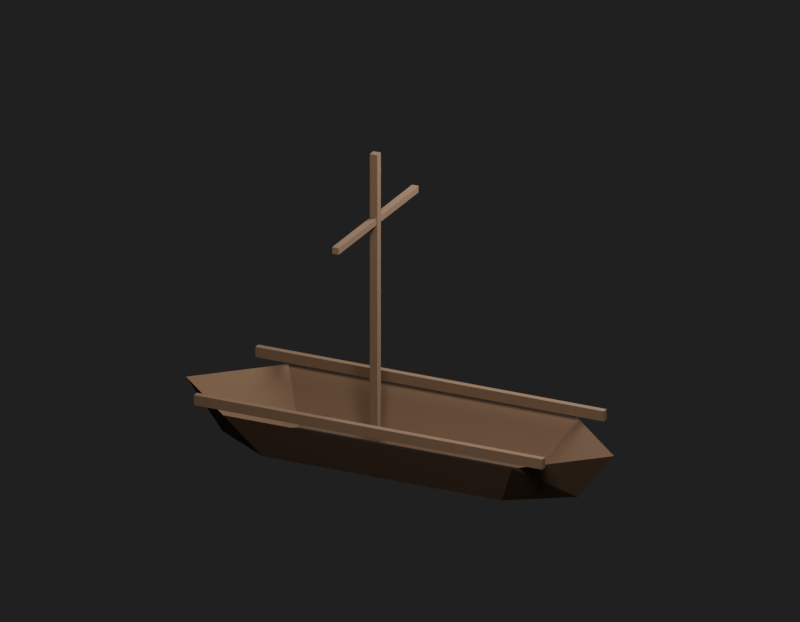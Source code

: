 # Source: Env_MooredBoat3Combined0_MooredBoat3Combined0.blend  (saved by Blender 5.2.45; exported with 4.5.12 LTS)
import bpy
from mathutils import Matrix  # noqa: F401  (used for matrix-valued properties, if any)

bpy.ops.wm.read_factory_settings(use_empty=True)
scene = bpy.context.scene
scene.name = 'Env_MooredBoat3Combined0_MooredBoat3Combined0_Quality'

# ---- materials (node trees are filled in below, after node groups)
mat_env_mooredboat3combined0_mooredboat3combined0_surface0 = bpy.data.materials.new('Env_MooredBoat3Combined0_MooredBoat3Combined0_Surface0')

# ---- material node trees
mat_env_mooredboat3combined0_mooredboat3combined0_surface0.use_nodes = True; mat_env_mooredboat3combined0_mooredboat3combined0_surface0.node_tree.nodes.clear()
_N = mat_env_mooredboat3combined0_mooredboat3combined0_surface0.node_tree.nodes; _L = mat_env_mooredboat3combined0_mooredboat3combined0_surface0.node_tree.links
n0 = _N.new('ShaderNodeBsdfPrincipled'); n0.name = '프린시플드 BSDF'; n0.location = (-200, 100)
n0.inputs[2].default_value = 0.95
n0.inputs[10].default_value = 0.005
n1 = _N.new('ShaderNodeOutputMaterial'); n1.name = '머티리얼 출력'; n1.location = (200, 100)
n2 = _N.new('ShaderNodeUVMap'); n2.name = 'UV 맵'; n2.location = (0, 0)
n2.width = 160
n2.uv_map = 'SourceUV'
n3 = _N.new('ShaderNodeMapping'); n3.name = '맵핑'; n3.location = (0, 0)
n4 = _N.new('ShaderNodeTexCoord'); n4.name = '텍스처 좌표'; n4.location = (0, 0)
n5 = _N.new('ShaderNodeVectorMath'); n5.name = '벡터 수학'; n5.location = (0, 0)
n5.operation = 'MULTIPLY'
n5.inputs[1].default_value = (35.0, 35.0, 2.0)
n6 = _N.new('ShaderNodeTexNoise'); n6.name = '노이즈 텍스처'; n6.location = (0, 0)
n6.width = 160
n6.inputs[2].default_value = 6.0
n7 = _N.new('ShaderNodeValToRGB'); n7.name = '색상 램프'; n7.location = (0, 0)
while len(n7.color_ramp.elements) > 1: n7.color_ramp.elements.remove(n7.color_ramp.elements[-1])
n7.color_ramp.elements[0].position = 0.0; n7.color_ramp.elements[0].color = (0.87, 0.87, 0.87, 1.0)
_e = n7.color_ramp.elements.new(1.0); _e.color = (1.0, 1.0, 1.0, 1.0)
n8 = _N.new('ShaderNodeMixRGB'); n8.name = '믹스 (레거시)'; n8.location = (0, 0)
n8.blend_type = 'MULTIPLY'
n8.inputs[0].default_value = 1.0
n8.inputs[2].default_value = (0.18, 0.105, 0.058, 1.0)
n9 = _N.new('ShaderNodeBump'); n9.name = '범프'; n9.location = (0, 0)
n9.inputs[0].default_value = 0.12
n9.inputs[1].default_value = 0.00015
_L.new(n2.outputs[0], n3.inputs[0])
_L.new(n4.outputs[0], n5.inputs[0])
_L.new(n5.outputs[0], n6.inputs[0])
_L.new(n6.outputs[0], n7.inputs[0])
_L.new(n7.outputs[0], n8.inputs[1])
_L.new(n8.outputs[0], n0.inputs[0])
_L.new(n6.outputs[0], n9.inputs[3])
_L.new(n9.outputs[0], n0.inputs[5])
_L.new(n0.outputs[0], n1.inputs[0])
n1.is_active_output = True

# ---- world
world_qualityreview_071 = bpy.data.worlds.new('QualityReview.071'); scene.world = world_qualityreview_071
world_qualityreview_071.use_nodes = True; world_qualityreview_071.node_tree.nodes.clear()
_N = world_qualityreview_071.node_tree.nodes; _L = world_qualityreview_071.node_tree.links
n0 = _N.new('ShaderNodeBackground'); n0.name = '배경'; n0.location = (-200, 100)
n0.inputs[0].default_value = (0.05, 0.05, 0.05, 1.0)
n0.inputs[1].default_value = 0.4
n1 = _N.new('ShaderNodeOutputWorld'); n1.name = '월드 출력'; n1.location = (200, 100)
_L.new(n0.outputs[0], n1.inputs[0])
n1.is_active_output = True

# ---- cameras
cam_080 = bpy.data.cameras.new('카메라.080')
cam_080.type = 'ORTHO'
cam_080.clip_start = 0.001
cam_080.ortho_scale = 14.45

# ---- lights
light_160 = bpy.data.lights.new('영역.160', 'AREA')
light_160.energy = 4030.0
light_160.size = 7.227
light_160.size_y = 1.0
light_161 = bpy.data.lights.new('영역.161', 'AREA')
light_161.energy = 1934.0
light_161.size = 7.227
light_161.size_y = 1.0

# ---- meshes
me_env_mooredboat3combined0_mooredboat3combined0 = bpy.data.meshes.new('Env_MooredBoat3Combined0_MooredBoat3Combined0')
me_env_mooredboat3combined0_mooredboat3combined0.from_pydata([(0.6124, -3.14, 0.65), (0.8032, -2.392, -0.28), (2.797, -1.553, 0.65), (2.026, -1.503, -0.28), (-0.6124, 3.14, 0.65), (-0.8032, 2.392, -0.28), (-2.526, 3.475, 0.6481), (-2.525, 3.478, 0.65), (-2.527, 3.478, 0.648), (-2.526, 3.477, 0.6494), (-2.795, 1.553, 0.6481), (-2.797, 1.553, 0.65), (-2.795, 1.551, 0.6496), (-2.796, 1.553, 0.649), (-2.028, 1.508, -0.2777), (-2.026, 1.503, -0.28), (-2.028, 1.503, -0.2781), (-2.027, 1.505, -0.2789), (-2.099, 2.889, -0.2777), (-2.095, 2.886, -0.28), (-2.096, 2.888, -0.2787), (-2.097, 2.888, -0.2793), (2.526, -3.475, 0.648), (2.525, -3.478, 0.65), (2.528, -3.476, 0.65), (2.526, -3.477, 0.6494), (2.096, -2.888, -0.2787), (2.098, -2.884, -0.28), (2.095, -2.886, -0.28), (2.097, -2.887, -0.2796), (1.077, -3.541, 0.7325), (1.077, -3.544, 0.7329), (1.075, -3.542, 0.73), (1.077, -3.543, 0.7328), (1.077, -3.542, 0.7312), (1.076, -3.543, 0.7309), (1.076, -3.541, 0.7307), (0.9827, -3.612, 0.7329), (0.9798, -3.611, 0.7325), (0.9818, -3.61, 0.73), (0.9813, -3.612, 0.7327), (0.9814, -3.612, 0.7312), (0.9804, -3.611, 0.7307), (0.9826, -3.611, 0.7309), (1.077, -3.541, 0.9275), (1.075, -3.542, 0.93), (1.077, -3.544, 0.9271), (1.076, -3.541, 0.9293), (1.077, -3.542, 0.9288), (1.076, -3.543, 0.9291), (1.077, -3.543, 0.9273), (0.9818, -3.61, 0.93), (0.9798, -3.611, 0.9275), (0.9827, -3.612, 0.9271), (0.9804, -3.611, 0.9293), (0.9814, -3.612, 0.9288), (0.9813, -3.612, 0.9272), (0.9826, -3.611, 0.9291), (-3.037, 2.117, 0.93), (-3.035, 2.118, 0.9275), (-3.038, 2.119, 0.9271), (-3.035, 2.118, 0.9293), (-3.036, 2.119, 0.9288), (-3.036, 2.119, 0.9272), (-3.037, 2.118, 0.9291), (-3.132, 2.051, 0.9271), (-3.132, 2.048, 0.9275), (-3.13, 2.049, 0.93), (-3.132, 2.05, 0.9273), (-3.132, 2.049, 0.9288), (-3.131, 2.048, 0.9293), (-3.131, 2.05, 0.9291), (-3.038, 2.119, 0.7329), (-3.035, 2.118, 0.7325), (-3.037, 2.117, 0.73), (-3.036, 2.119, 0.7327), (-3.036, 2.119, 0.7312), (-3.035, 2.118, 0.7307), (-3.037, 2.118, 0.7309), (-3.13, 2.049, 0.73), (-3.132, 2.048, 0.7325), (-3.132, 2.051, 0.7329), (-3.131, 2.048, 0.7307), (-3.132, 2.049, 0.7312), (-3.132, 2.05, 0.7328), (-3.131, 2.05, 0.7309), (3.132, -2.048, 0.7325), (3.132, -2.051, 0.7329), (3.13, -2.049, 0.73), (3.132, -2.05, 0.7328), (3.132, -2.049, 0.7312), (3.131, -2.05, 0.7309), (3.131, -2.048, 0.7307), (3.038, -2.119, 0.7329), (3.035, -2.118, 0.7325), (3.037, -2.117, 0.73), (3.036, -2.119, 0.7327), (3.036, -2.119, 0.7312), (3.035, -2.118, 0.7307), (3.037, -2.118, 0.7309), (3.132, -2.048, 0.9275), (3.13, -2.049, 0.93), (3.132, -2.051, 0.9271), (3.131, -2.048, 0.9293), (3.132, -2.049, 0.9288), (3.131, -2.05, 0.9291), (3.132, -2.05, 0.9273), (3.037, -2.117, 0.93), (3.035, -2.118, 0.9275), (3.038, -2.119, 0.9271), (3.035, -2.118, 0.9293), (3.036, -2.119, 0.9288), (3.036, -2.119, 0.9272), (3.037, -2.118, 0.9291), (-0.9818, 3.61, 0.93), (-0.9798, 3.611, 0.9275), (-0.9827, 3.612, 0.9271), (-0.9804, 3.611, 0.9293), (-0.9814, 3.612, 0.9288), (-0.9813, 3.612, 0.9272), (-0.9826, 3.611, 0.9291), (-1.077, 3.544, 0.9271), (-1.077, 3.541, 0.9275), (-1.075, 3.542, 0.93), (-1.077, 3.543, 0.9273), (-1.077, 3.542, 0.9288), (-1.076, 3.541, 0.9293), (-1.076, 3.543, 0.9291), (-0.9827, 3.612, 0.7329), (-0.9798, 3.611, 0.7325), (-0.9818, 3.61, 0.73), (-0.9813, 3.612, 0.7327), (-0.9814, 3.612, 0.7312), (-0.9804, 3.611, 0.7307), (-0.9826, 3.611, 0.7309), (-1.075, 3.542, 0.73), (-1.077, 3.541, 0.7325), (-1.077, 3.544, 0.7329), (-1.076, 3.541, 0.7307), (-1.077, 3.542, 0.7312), (-1.077, 3.543, 0.7328), (-1.076, 3.543, 0.7309), (0.3972, -0.4191, 0.3025), (0.3966, -0.4226, 0.3025), (0.3952, -0.4205, 0.3), (0.3976, -0.4209, 0.3025), (0.3972, -0.4209, 0.3011), (0.3962, -0.422, 0.3007), (0.3966, -0.4195, 0.3007), (0.2793, -0.5078, 0.3025), (0.2758, -0.5072, 0.3025), (0.2779, -0.5058, 0.3), (0.2775, -0.5082, 0.3025), (0.2775, -0.5078, 0.3011), (0.2764, -0.5068, 0.3007), (0.2789, -0.5072, 0.3007), (0.3972, -0.4191, 5.697), (0.3952, -0.4205, 5.7), (0.3966, -0.4226, 5.697), (0.3966, -0.4195, 5.699), (0.3972, -0.4209, 5.699), (0.3962, -0.422, 5.699), (0.3976, -0.4209, 5.697), (0.2779, -0.5058, 5.7), (0.2758, -0.5072, 5.697), (0.2793, -0.5078, 5.697), (0.2764, -0.5068, 5.699), (0.2775, -0.5078, 5.699), (0.2775, -0.5082, 5.697), (0.2789, -0.5072, 5.699), (0.3099, -0.3032, 5.7), (0.312, -0.3018, 5.697), (0.3085, -0.3012, 5.697), (0.3114, -0.3022, 5.699), (0.3103, -0.3012, 5.699), (0.3103, -0.3008, 5.697), (0.3089, -0.3018, 5.699), (0.1912, -0.3864, 5.697), (0.1906, -0.3899, 5.697), (0.1926, -0.3885, 5.7), (0.1902, -0.3881, 5.697), (0.1906, -0.3881, 5.699), (0.1912, -0.3895, 5.699), (0.1916, -0.387, 5.699), (0.3085, -0.3012, 0.3025), (0.312, -0.3018, 0.3025), (0.3099, -0.3032, 0.3), (0.3103, -0.3008, 0.3025), (0.3103, -0.3012, 0.3011), (0.3114, -0.3022, 0.3007), (0.3089, -0.3018, 0.3007), (0.1926, -0.3885, 0.3), (0.1906, -0.3899, 0.3025), (0.1912, -0.3864, 0.3025), (0.1912, -0.3895, 0.3007), (0.1906, -0.3881, 0.3011), (0.1902, -0.3881, 0.3025), (0.1916, -0.387, 0.3007), (1.666, 0.5148, 4.338), (1.665, 0.5113, 4.338), (1.663, 0.5133, 4.335), (1.666, 0.5129, 4.338), (1.666, 0.513, 4.336), (1.665, 0.5119, 4.336), (1.665, 0.5143, 4.336), (-1.001, -1.425, 4.338), (-1.004, -1.425, 4.338), (-1.002, -1.423, 4.335), (-1.003, -1.426, 4.338), (-1.003, -1.425, 4.336), (-1.004, -1.424, 4.336), (-1.001, -1.425, 4.336), (1.666, 0.5148, 4.463), (1.663, 0.5133, 4.465), (1.665, 0.5113, 4.463), (1.665, 0.5143, 4.464), (1.666, 0.513, 4.464), (1.665, 0.5119, 4.464), (1.666, 0.5129, 4.463), (-1.002, -1.423, 4.465), (-1.004, -1.425, 4.463), (-1.001, -1.425, 4.463), (-1.004, -1.424, 4.464), (-1.003, -1.425, 4.464), (-1.003, -1.426, 4.462), (-1.001, -1.425, 4.464), (1.59, 0.6144, 4.465), (1.592, 0.6159, 4.463), (1.589, 0.6165, 4.463), (1.591, 0.6155, 4.464), (1.59, 0.6164, 4.464), (1.59, 0.6169, 4.462), (1.589, 0.6159, 4.464), (-1.077, -1.32, 4.463), (-1.078, -1.324, 4.463), (-1.076, -1.322, 4.465), (-1.078, -1.322, 4.463), (-1.078, -1.322, 4.464), (-1.077, -1.323, 4.464), (-1.077, -1.321, 4.464), (1.589, 0.6165, 4.338), (1.592, 0.6159, 4.338), (1.59, 0.6144, 4.335), (1.59, 0.6169, 4.338), (1.59, 0.6164, 4.336), (1.591, 0.6155, 4.336), (1.589, 0.6159, 4.336), (-1.076, -1.322, 4.335), (-1.078, -1.324, 4.338), (-1.077, -1.32, 4.338), (-1.077, -1.323, 4.336), (-1.078, -1.322, 4.336), (-1.078, -1.322, 4.338), (-1.077, -1.321, 4.336)], [], [(2, 4, 5), (2, 5, 3), (6, 9, 8), (9, 7, 8), (10, 13, 12), (13, 11, 12), (14, 17, 16), (17, 15, 16), (18, 21, 20), (21, 19, 20), (22, 25, 24), (25, 23, 24), (26, 29, 28), (29, 27, 28), (30, 33, 34, 36), (31, 35, 34, 33), (32, 36, 34, 35), (37, 40, 41, 43), (38, 42, 41, 40), (39, 43, 41, 42), (44, 47, 48, 50), (45, 49, 48, 47), (46, 50, 48, 49), (51, 54, 55, 57), (52, 56, 55, 54), (53, 57, 55, 56), (58, 61, 62, 64), (59, 63, 62, 61), (60, 64, 62, 63), (65, 68, 69, 71), (66, 70, 69, 68), (67, 71, 69, 70), (72, 75, 76, 78), (73, 77, 76, 75), (74, 78, 76, 77), (79, 82, 83, 85), (80, 84, 83, 82), (81, 85, 83, 84), (86, 89, 90, 92), (87, 91, 90, 89), (88, 92, 90, 91), (93, 96, 97, 99), (94, 98, 97, 96), (95, 99, 97, 98), (100, 103, 104, 106), (101, 105, 104, 103), (102, 106, 104, 105), (107, 110, 111, 113), (108, 112, 111, 110), (109, 113, 111, 112), (114, 117, 118, 120), (115, 119, 118, 117), (116, 120, 118, 119), (121, 124, 125, 127), (122, 126, 125, 124), (123, 127, 125, 126), (128, 131, 132, 134), (129, 133, 132, 131), (130, 134, 132, 133), (135, 138, 139, 141), (136, 140, 139, 138), (137, 141, 139, 140), (142, 145, 146, 148), (143, 147, 146, 145), (144, 148, 146, 147), (149, 152, 153, 155), (150, 154, 153, 152), (151, 155, 153, 154), (156, 159, 160, 162), (157, 161, 160, 159), (158, 162, 160, 161), (163, 166, 167, 169), (164, 168, 167, 166), (165, 169, 167, 168), (170, 173, 174, 176), (171, 175, 174, 173), (172, 176, 174, 175), (177, 180, 181, 183), (178, 182, 181, 180), (179, 183, 181, 182), (184, 187, 188, 190), (185, 189, 188, 187), (186, 190, 188, 189), (191, 194, 195, 197), (192, 196, 195, 194), (193, 197, 195, 196), (198, 201, 202, 204), (199, 203, 202, 201), (200, 204, 202, 203), (205, 208, 209, 211), (206, 210, 209, 208), (207, 211, 209, 210), (212, 215, 216, 218), (213, 217, 216, 215), (214, 218, 216, 217), (219, 222, 223, 225), (220, 224, 223, 222), (221, 225, 223, 224), (226, 229, 230, 232), (227, 231, 230, 229), (228, 232, 230, 231), (233, 236, 237, 239), (234, 238, 237, 236), (235, 239, 237, 238), (240, 243, 244, 246), (241, 245, 244, 243), (242, 246, 244, 245), (247, 250, 251, 253), (248, 252, 251, 250), (249, 253, 251, 252), (6, 11, 13, 9), (9, 13, 10, 7), (14, 19, 21, 17), (17, 21, 18, 15), (22, 27, 29, 25), (25, 29, 26, 23), (30, 44, 50, 33), (33, 50, 46, 31), (45, 51, 57, 49), (49, 57, 53, 46), (31, 37, 43, 35), (35, 43, 39, 32), (37, 53, 56, 40), (40, 56, 52, 38), (60, 65, 71, 64), (64, 71, 67, 58), (74, 79, 85, 78), (78, 85, 81, 72), (86, 100, 106, 89), (89, 106, 102, 87), (101, 107, 113, 105), (105, 113, 109, 102), (87, 93, 99, 91), (91, 99, 95, 88), (93, 109, 112, 96), (96, 112, 108, 94), (116, 121, 127, 120), (120, 127, 123, 114), (130, 135, 141, 134), (134, 141, 137, 128), (142, 156, 162, 145), (145, 162, 158, 143), (157, 163, 169, 161), (161, 169, 165, 158), (143, 149, 155, 147), (147, 155, 151, 144), (149, 165, 168, 152), (152, 168, 164, 150), (172, 177, 183, 176), (176, 183, 179, 170), (186, 191, 197, 190), (190, 197, 193, 184), (198, 212, 218, 201), (201, 218, 214, 199), (213, 219, 225, 217), (217, 225, 221, 214), (199, 205, 211, 203), (203, 211, 207, 200), (205, 221, 224, 208), (208, 224, 220, 206), (228, 233, 239, 232), (232, 239, 235, 226), (242, 247, 253, 246), (246, 253, 249, 240), (58, 45, 47, 61), (61, 47, 44, 59), (66, 52, 54, 70), (70, 54, 51, 67), (72, 60, 63, 75), (75, 63, 59, 73), (80, 66, 68, 84), (84, 68, 65, 81), (73, 30, 36, 77), (77, 36, 32, 74), (38, 80, 82, 42), (42, 82, 79, 39), (114, 101, 103, 117), (117, 103, 100, 115), (122, 108, 110, 126), (126, 110, 107, 123), (128, 116, 119, 131), (131, 119, 115, 129), (136, 122, 124, 140), (140, 124, 121, 137), (129, 86, 92, 133), (133, 92, 88, 130), (94, 136, 138, 98), (98, 138, 135, 95), (170, 157, 159, 173), (173, 159, 156, 171), (178, 164, 166, 182), (182, 166, 163, 179), (184, 172, 175, 187), (187, 175, 171, 185), (192, 178, 180, 196), (196, 180, 177, 193), (185, 142, 148, 189), (189, 148, 144, 186), (150, 192, 194, 154), (154, 194, 191, 151), (226, 213, 215, 229), (229, 215, 212, 227), (234, 220, 222, 238), (238, 222, 219, 235), (240, 228, 231, 243), (243, 231, 227, 241), (248, 234, 236, 252), (252, 236, 233, 249), (241, 198, 204, 245), (245, 204, 200, 242), (206, 248, 250, 210), (210, 250, 247, 207), (18, 14, 6, 8), (4, 7, 8, 18, 20), (8, 6, 14, 18), (14, 16, 10, 6), (6, 10, 16, 14), (10, 12, 1, 15, 16), (12, 11, 0, 1), (4, 20, 19, 5), (22, 3, 27), (22, 24, 2, 3), (0, 23, 26), (0, 26, 28, 1), (31, 53, 37), (31, 46, 53), (74, 32, 39), (73, 44, 30), (74, 39, 79), (38, 66, 80), (38, 52, 66), (45, 67, 51), (45, 58, 67), (73, 59, 44), (60, 81, 65), (60, 72, 81), (87, 109, 93), (87, 102, 109), (130, 88, 95), (129, 100, 86), (130, 95, 135), (94, 122, 136), (94, 108, 122), (101, 123, 107), (101, 114, 123), (129, 115, 100), (116, 137, 121), (116, 128, 137), (143, 165, 149), (143, 158, 165), (186, 144, 151), (185, 156, 142), (186, 151, 191), (150, 178, 192), (150, 164, 178), (157, 179, 163), (157, 170, 179), (185, 171, 156), (172, 193, 177), (172, 184, 193), (199, 221, 205), (199, 214, 221), (242, 200, 207), (241, 212, 198), (242, 207, 247), (206, 234, 248), (206, 220, 234), (213, 235, 219), (213, 226, 235), (241, 227, 212), (228, 249, 233), (228, 240, 249)])
_uv = me_env_mooredboat3combined0_mooredboat3combined0.uv_layers.new(name='SourceUV')
_uv.uv.foreach_set('vector', [0.0, 0.0, 0.0, 0.0, 0.0, 0.0, 0.0, 0.0, 0.0, 0.0, 0.0, 0.0, 0.0, 0.0, 0.0, 0.0, 0.0, 0.0, 0.0, 0.0, 0.0, 0.0, 0.0, 0.0, 0.0, 0.0, 0.0, 0.0, 0.0, 0.0, 0.0, 0.0, 0.0, 0.0, 0.0, 0.0, 0.0, 0.0, 0.0, 0.0, 0.0, 0.0, 0.0, 0.0, 0.0, 0.0, 0.0, 0.0, 0.0, 0.0, 0.0, 0.0, 0.0, 0.0, 0.0, 0.0, 0.0, 0.0, 0.0, 0.0, 0.0, 0.0, 0.0, 0.0, 0.0, 0.0, 0.0, 0.0, 0.0, 0.0, 0.0, 0.0, 0.0, 0.0, 0.0, 0.0, 0.0, 0.0, 0.0, 0.0, 0.0, 0.0, 0.0, 0.0, 0.9996, 0.0125, 1.0, 0.01377, 1.0, 0.005781, 0.9996, 0.0, 0.01471, 0.01471, 0.01799, 0.0, 0.007551, 0.0, 0.0, 0.01377, 0.02083, 0.9996, 0.0, 0.9996, 0.0, 0.9998, 0.01799, 1.0, 0.9851, 0.01462, 1.0, 0.01371, 1.0, 0.00576, 0.9819, 0.0, 0.0003572, 0.0125, 0.0003573, 0.0, 0.000151, 0.0, 0.0, 0.01371, 0.9792, 0.9996, 0.9819, 1.0, 0.9924, 1.0, 1.0, 0.9996, 0.9996, 0.9875, 0.9996, 1.0, 0.9998, 1.0, 1.0, 0.9863, 0.02083, 0.0003571, 0.01809, 0.0, 0.007599, 0.0, -2.473e-07, 0.000357, 0.01494, 0.9854, 0.0, 0.9863, 0.0, 0.9942, 0.01809, 1.0, 0.9792, 0.0003571, 1.0, 0.0003571, 1.0, 0.000151, 0.982, 0.0, 0.0003572, 0.9875, 0.0, 0.9862, 0.0, 0.9942, 0.0003571, 1.0, 0.9853, 0.9853, 0.982, 1.0, 0.9924, 1.0, 1.0, 0.9862, 0.02083, 0.9996, 0.0001786, 0.9998, 0.0, 0.997, 0.01799, 1.0, 0.0003571, 0.9875, 0.0, 0.9862, 0.0, 0.997, 0.0001786, 0.9998, 0.01471, 0.01471, 0.01799, 0.0, 0.007555, 0.0, 0.0, 0.01377, 0.9851, 0.01462, 1.0, 0.01371, 1.0, 0.00576, 0.9819, 0.0, 0.9996, 0.9875, 0.9998, 0.9998, 0.9961, 1.0, 1.0, 0.9863, 0.9792, 0.9996, 0.9819, 1.0, 0.9961, 1.0, 0.9998, 0.9998, 0.01494, 0.9854, 0.0, 0.9863, 0.0, 0.9942, 0.01809, 1.0, 0.0003571, 0.0125, 0.0001787, 0.0001786, 0.003875, 0.0, 0.0, 0.01371, 0.02083, 0.0003571, 0.01809, 0.0, 0.003875, 0.0, 0.0001787, 0.0001786, 0.9792, 0.0003571, 0.9998, 0.0001786, 1.0, 0.002966, 0.982, 0.0, 0.9996, 0.0125, 1.0, 0.01377, 1.0, 0.002966, 0.9998, 0.0001786, 0.9853, 0.9853, 0.982, 1.0, 0.9924, 1.0, 1.0, 0.9862, 0.9996, 0.0125, 1.0, 0.01377, 1.0, 0.005781, 0.9996, 0.0, 0.01471, 0.01471, 0.01799, 0.0, 0.007553, 0.0, 0.0, 0.01377, 0.02083, 0.9996, 0.0, 0.9996, 0.0, 0.9998, 0.01799, 1.0, 0.9851, 0.01462, 1.0, 0.01371, 1.0, 0.00576, 0.9819, 0.0, 0.0003571, 0.0125, 0.0003571, 0.0, 0.0001509, 0.0, 0.0, 0.01371, 0.9792, 0.9996, 0.9819, 1.0, 0.9924, 1.0, 1.0, 0.9996, 0.9996, 0.9875, 0.9996, 1.0, 0.9998, 1.0, 1.0, 0.9863, 0.02083, 0.0003571, 0.01809, 0.0, 0.007598, 0.0, -6.491e-07, 0.000357, 0.01494, 0.9854, 0.0, 0.9863, 0.0, 0.9942, 0.01809, 1.0, 0.9792, 0.0003571, 1.0, 0.000357, 1.0, 0.0001508, 0.982, 0.0, 0.0003571, 0.9875, 0.0, 0.9862, 0.0, 0.9942, 0.000357, 1.0, 0.9853, 0.9853, 0.982, 1.0, 0.9924, 1.0, 1.0, 0.9862, 0.02083, 0.9996, 0.0001785, 0.9998, 0.0, 0.997, 0.01799, 1.0, 0.0003571, 0.9875, 0.0, 0.9862, 0.0, 0.997, 0.0001785, 0.9998, 0.01471, 0.01471, 0.01799, 0.0, 0.00755, 0.0, 0.0, 0.01377, 0.9851, 0.01462, 1.0, 0.01371, 1.0, 0.00576, 0.9819, 0.0, 0.9996, 0.9875, 0.9998, 0.9998, 0.9961, 1.0, 1.0, 0.9863, 0.9792, 0.9996, 0.9819, 1.0, 0.9961, 1.0, 0.9998, 0.9998, 0.01494, 0.9854, 0.0, 0.9863, 0.0, 0.9942, 0.01809, 1.0, 0.0003572, 0.0125, 0.0001786, 0.0001786, 0.003875, 0.0, 0.0, 0.01371, 0.02083, 0.0003571, 0.01809, 0.0, 0.003875, 0.0, 0.0001786, 0.0001786, 0.9792, 0.0003571, 0.9998, 0.0001785, 1.0, 0.002966, 0.982, 0.0, 0.9996, 0.0125, 1.0, 0.01377, 1.0, 0.002966, 0.9998, 0.0001785, 0.9853, 0.9853, 0.982, 1.0, 0.9924, 1.0, 1.0, 0.9862, 0.9833, 0.000463, 1.0, 0.0004629, 1.0, 0.0001956, 0.9833, 0.0, 0.01667, 0.000463, 0.01667, 0.0, 0.007044, 0.0, 0.0, 0.000463, 0.01667, 0.9833, 0.0, 0.9833, 0.0, 0.993, 0.01667, 1.0, 0.9833, 0.000463, 1.0, 0.0004629, 1.0, 0.0001956, 0.9833, 0.0, 0.01667, 0.000463, 0.01667, 0.0, 0.007044, 0.0, 0.0, 0.000463, 0.9833, 0.9833, 0.9833, 1.0, 0.993, 1.0, 1.0, 0.9833, 0.9833, 0.9995, 0.9833, 1.0, 0.993, 1.0, 1.0, 0.9995, 0.01667, 0.01667, 0.01667, 0.0, 0.007044, 0.0, 1.49e-08, 0.01667, 0.01667, 0.9995, 0.0, 0.9995, 0.0, 0.9998, 0.01667, 1.0, 0.9833, 0.01667, 1.0, 0.01667, 1.0, 0.007044, 0.9833, 0.0, 0.01667, 0.9995, 0.0, 0.9995, 0.0, 0.9998, 0.01667, 1.0, 0.9833, 0.9995, 0.9833, 1.0, 0.993, 1.0, 1.0, 0.9995, 0.01667, 0.9833, 0.008333, 0.9917, 0.0, 0.9964, 0.01667, 1.0, 0.01667, 0.9995, 0.0, 0.9995, 0.0, 0.9964, 0.008333, 0.9917, 0.01667, 0.000463, 0.01667, 0.0, 0.007044, 0.0, 0.0, 0.0004629, 0.9833, 0.000463, 1.0, 0.0004629, 1.0, 0.0001957, 0.9833, 0.0, 0.9833, 0.9995, 0.9917, 0.9917, 0.993, 1.0, 1.0, 0.9995, 0.9833, 0.9833, 0.9833, 1.0, 0.993, 1.0, 0.9917, 0.9917, 0.01667, 0.9995, 0.0, 0.9995, 0.0, 0.9998, 0.01667, 1.0, 0.01667, 0.000463, 0.008333, 0.008333, 0.007044, 0.0, 0.0, 0.000463, 0.01667, 0.01667, 0.01667, 0.0, 0.007044, 0.0, 0.008333, 0.008333, 0.9833, 0.01667, 0.9917, 0.008333, 1.0, 0.00362, 0.9833, 0.0, 0.9833, 0.000463, 1.0, 0.0004629, 1.0, 0.00362, 0.9917, 0.008333, 0.9833, 0.9995, 0.9833, 1.0, 0.993, 1.0, 1.0, 0.9995, 0.9808, 0.01923, 1.0, 0.01923, 1.0, 0.008128, 0.9808, 0.0, 0.0007576, 0.01923, 0.0007576, 0.0, 0.0003202, 0.0, 0.0, 0.01923, 0.0007576, 0.9808, 0.0, 0.9808, 0.0, 0.9919, 0.0007576, 1.0, 0.9992, 0.01923, 1.0, 0.01923, 1.0, 0.008128, 0.9992, 0.0, 0.01923, 0.01923, 0.01923, 0.0, 0.008128, 0.0, 0.0, 0.01923, 0.9992, 0.9808, 0.9992, 1.0, 0.9997, 1.0, 1.0, 0.9808, 0.9808, 0.9808, 0.9808, 1.0, 0.9919, 1.0, 1.0, 0.9808, 0.0007576, 0.01923, 0.0007576, 0.0, 0.0003203, 0.0, 1.863e-09, 0.01923, 0.0007576, 0.9808, 0.0, 0.9808, 0.0, 0.9919, 0.0007576, 1.0, 0.9992, 0.01923, 1.0, 0.01923, 1.0, 0.008129, 0.9992, 0.0, 0.01923, 0.9808, 0.0, 0.9808, 0.0, 0.9919, 0.01923, 1.0, 0.9992, 0.9808, 0.9992, 1.0, 0.9997, 1.0, 1.0, 0.9808, 0.0007576, 0.9808, 0.009615, 0.9904, 0.0, 0.9919, 0.0007576, 1.0, 0.01923, 0.9808, 0.0, 0.9808, 0.0, 0.9919, 0.009615, 0.9904, 0.0007576, 0.01923, 0.0007575, 0.0, 0.0003202, 0.0, 0.0, 0.01923, 0.9992, 0.01923, 1.0, 0.01923, 1.0, 0.008128, 0.9992, 0.0, 0.9808, 0.9808, 0.9904, 0.9904, 0.9958, 1.0, 1.0, 0.9808, 0.9992, 0.9808, 0.9992, 1.0, 0.9958, 1.0, 0.9904, 0.9904, 0.0007576, 0.9808, 0.0, 0.9808, 0.0, 0.9919, 0.0007576, 1.0, 0.01923, 0.01923, 0.009615, 0.009616, 0.004224, 0.0, 0.0, 0.01923, 0.0007576, 0.01923, 0.0007576, 0.0, 0.004224, 0.0, 0.009615, 0.009616, 0.9992, 0.01923, 0.9904, 0.009615, 1.0, 0.008128, 0.9992, 0.0, 0.9808, 0.01923, 1.0, 0.01923, 1.0, 0.008128, 0.9904, 0.009615, 0.9992, 0.9808, 0.9992, 1.0, 0.9997, 1.0, 1.0, 0.9808, 0.0, 0.0, 0.0, 0.0, 0.0, 0.0, 0.0, 0.0, 0.0, 0.0, 0.0, 0.0, 0.0, 0.0, 0.0, 0.0, 0.0, 0.0, 0.0, 0.0, 0.0, 0.0, 0.0, 0.0, 0.0, 0.0, 0.0, 0.0, 0.0, 0.0, 0.0, 0.0, 0.0, 0.0, 0.0, 0.0, 0.0, 0.0, 0.0, 0.0, 0.0, 0.0, 0.0, 0.0, 0.0, 0.0, 0.0, 0.0, 0.9996, 0.0125, 0.9996, 0.9875, 1.0, 0.9863, 1.0, 0.01377, 0.0, 0.01377, 0.0, 0.9863, 0.01494, 0.9854, 0.01471, 0.01471, 0.02083, 0.0003571, 0.9792, 0.0003571, 0.982, 0.0, 0.01809, 0.0, 0.01809, 1.0, 0.982, 1.0, 0.9853, 0.9853, 0.01494, 0.9854, 0.01471, 0.01471, 0.9851, 0.01462, 0.9819, 0.0, 0.01799, 0.0, 0.01799, 1.0, 0.9819, 1.0, 0.9792, 0.9996, 0.02083, 0.9996, 0.9851, 0.01462, 0.9853, 0.9853, 1.0, 0.9862, 1.0, 0.01371, 0.0, 0.01371, 0.0, 0.9862, 0.0003572, 0.9875, 0.0003572, 0.0125, 0.01471, 0.01471, 0.9851, 0.01462, 0.9819, 0.0, 0.01799, 0.0, 0.01799, 1.0, 0.9819, 1.0, 0.9792, 0.9996, 0.02083, 0.9996, 0.02083, 0.0003571, 0.9792, 0.0003571, 0.982, 0.0, 0.01809, 0.0, 0.01809, 1.0, 0.982, 1.0, 0.9853, 0.9853, 0.01494, 0.9854, 0.9996, 0.0125, 0.9996, 0.9875, 1.0, 0.9863, 1.0, 0.01377, 0.0, 0.01377, 0.0, 0.9863, 0.01494, 0.9854, 0.01471, 0.01471, 0.02083, 0.0003571, 0.9792, 0.0003571, 0.982, 0.0, 0.01809, 0.0, 0.01809, 1.0, 0.982, 1.0, 0.9853, 0.9853, 0.01494, 0.9854, 0.01471, 0.01471, 0.9851, 0.01462, 0.9819, 0.0, 0.01799, 0.0, 0.01799, 1.0, 0.9819, 1.0, 0.9792, 0.9996, 0.02083, 0.9996, 0.9851, 0.01462, 0.9853, 0.9853, 1.0, 0.9862, 1.0, 0.01371, 0.0, 0.01371, 0.0, 0.9862, 0.0003571, 0.9875, 0.0003571, 0.0125, 0.01471, 0.01471, 0.9851, 0.01462, 0.9819, 0.0, 0.01799, 0.0, 0.01799, 1.0, 0.9819, 1.0, 0.9792, 0.9996, 0.02083, 0.9996, 0.02083, 0.0003571, 0.9792, 0.0003571, 0.982, 0.0, 0.01809, 0.0, 0.01809, 1.0, 0.982, 1.0, 0.9853, 0.9853, 0.01494, 0.9854, 0.9833, 0.000463, 0.9833, 0.9995, 1.0, 0.9995, 1.0, 0.0004629, 0.0, 0.000463, 0.0, 0.9995, 0.01667, 0.9995, 0.01667, 0.000463, 0.01667, 0.01667, 0.9833, 0.01667, 0.9833, 0.0, 0.01667, 0.0, 0.01667, 1.0, 0.9833, 1.0, 0.9833, 0.9995, 0.01667, 0.9995, 0.01667, 0.000463, 0.9833, 0.000463, 0.9833, 0.0, 0.01667, 0.0, 0.01667, 1.0, 0.9833, 1.0, 0.9833, 0.9833, 0.01667, 0.9833, 0.9833, 0.000463, 0.9833, 0.9995, 1.0, 0.9995, 1.0, 0.0004629, 0.0, 0.000463, 0.0, 0.9995, 0.01667, 0.9995, 0.01667, 0.000463, 0.01667, 0.000463, 0.9833, 0.000463, 0.9833, 0.0, 0.01667, 0.0, 0.01667, 1.0, 0.9833, 1.0, 0.9833, 0.9833, 0.01667, 0.9833, 0.01667, 0.01667, 0.9833, 0.01667, 0.9833, 0.0, 0.01667, 0.0, 0.01667, 1.0, 0.9833, 1.0, 0.9833, 0.9995, 0.01667, 0.9995, 0.9808, 0.01923, 0.9808, 0.9808, 1.0, 0.9808, 1.0, 0.01923, 0.0, 0.01923, 0.0, 0.9808, 0.0007576, 0.9808, 0.0007576, 0.01923, 0.0007576, 0.01923, 0.9992, 0.01923, 0.9992, 0.0, 0.0007576, 0.0, 0.0007576, 1.0, 0.9992, 1.0, 0.9992, 0.9808, 0.0007576, 0.9808, 0.0007576, 0.01923, 0.9992, 0.01923, 0.9992, 0.0, 0.0007576, 0.0, 0.0007576, 1.0, 0.9992, 1.0, 0.9992, 0.9808, 0.0007576, 0.9808, 0.9992, 0.01923, 0.9992, 0.9808, 1.0, 0.9808, 1.0, 0.01923, 0.0, 0.01923, 0.0, 0.9808, 0.01923, 0.9808, 0.01923, 0.01923, 0.0007576, 0.01923, 0.9992, 0.01923, 0.9992, 0.0, 0.0007575, 0.0, 0.0007576, 1.0, 0.9992, 1.0, 0.9992, 0.9808, 0.0007576, 0.9808, 0.0007576, 0.01923, 0.9992, 0.01923, 0.9992, 0.0, 0.0007576, 0.0, 0.0007576, 1.0, 0.9992, 1.0, 0.9992, 0.9808, 0.0007576, 0.9808, 0.02083, 0.9996, 0.02083, 0.0003571, -2.473e-07, 0.000357, 0.0001786, 0.9998, 0.0001786, 0.9998, 0.9996, 1.0, 0.9996, 0.9875, 0.0003571, 0.9875, 0.9996, 0.9875, 0.0003572, 0.9875, 0.0003571, 1.0, 0.9998, 0.9998, 0.9998, 0.9998, 1.0, 0.0003571, 0.9792, 0.0003571, 0.9792, 0.9996, 0.01494, 0.9854, 0.01471, 0.01471, 0.0, 0.01377, 0.0, 0.9863, 0.0, 0.01371, 0.0, 0.9862, 0.0003571, 0.9875, 0.0003571, 0.0125, 0.9996, 0.0125, 0.9996, 0.9875, 1.0, 0.9863, 1.0, 0.01377, 1.0, 0.9862, 1.0, 0.01371, 0.9851, 0.01462, 0.9853, 0.9853, 0.0003571, 0.0125, 0.9996, 0.0125, 0.9996, 0.0, 0.0001787, 0.0001786, 0.0001787, 0.0001786, 0.0, 0.9996, 0.02083, 0.9996, 0.02083, 0.0003571, 0.0003572, 0.0125, 0.9996, 0.0125, 0.9998, 0.0001786, 0.0003573, 0.0, 1.0, 0.9996, 0.9998, 0.0001786, 0.9792, 0.0003571, 0.9792, 0.9996, 0.02083, 0.9996, 0.02083, 0.0003571, -6.491e-07, 0.000357, 0.0001785, 0.9998, 0.0001785, 0.9998, 0.9996, 1.0, 0.9996, 0.9875, 0.0003571, 0.9875, 0.9996, 0.9875, 0.0003571, 0.9875, 0.000357, 1.0, 0.9998, 0.9998, 0.9998, 0.9998, 1.0, 0.000357, 0.9792, 0.0003571, 0.9792, 0.9996, 0.01494, 0.9854, 0.01471, 0.01471, 0.0, 0.01377, 0.0, 0.9863, 0.0, 0.01371, 0.0, 0.9862, 0.0003571, 0.9875, 0.0003572, 0.0125, 0.9996, 0.0125, 0.9996, 0.9875, 1.0, 0.9863, 1.0, 0.01377, 1.0, 0.9862, 1.0, 0.01371, 0.9851, 0.01462, 0.9853, 0.9853, 0.0003572, 0.0125, 0.9996, 0.0125, 0.9996, 0.0, 0.0001786, 0.0001786, 0.0001786, 0.0001786, 0.0, 0.9996, 0.02083, 0.9996, 0.02083, 0.0003571, 0.0003571, 0.0125, 0.9996, 0.0125, 0.9998, 0.0001785, 0.0003571, 0.0, 1.0, 0.9996, 0.9998, 0.0001785, 0.9792, 0.0003571, 0.9792, 0.9996, 0.01667, 0.9833, 0.01667, 0.01667, 1.49e-08, 0.01667, 0.008333, 0.9917, 0.008333, 0.9917, 0.9833, 1.0, 0.9833, 0.9995, 0.01667, 0.9995, 0.9833, 0.9995, 0.01667, 0.9995, 0.01667, 1.0, 0.9917, 0.9917, 0.9917, 0.9917, 1.0, 0.01667, 0.9833, 0.01667, 0.9833, 0.9833, 0.01667, 0.9995, 0.01667, 0.000463, 0.0, 0.0004629, 0.0, 0.9995, 0.0, 0.000463, 0.0, 0.9995, 0.01667, 0.9995, 0.01667, 0.000463, 0.9833, 0.000463, 0.9833, 0.9995, 1.0, 0.9995, 1.0, 0.0004629, 1.0, 0.9995, 1.0, 0.0004629, 0.9833, 0.000463, 0.9833, 0.9995, 0.01667, 0.000463, 0.9833, 0.000463, 0.9833, 0.0, 0.008333, 0.008333, 0.008333, 0.008333, 0.0, 0.9833, 0.01667, 0.9833, 0.01667, 0.01667, 0.01667, 0.000463, 0.9833, 0.000463, 0.9917, 0.008333, 0.01667, 0.0, 1.0, 0.9833, 0.9917, 0.008333, 0.9833, 0.01667, 0.9833, 0.9833, 0.0007576, 0.9808, 0.0007576, 0.01923, 1.863e-09, 0.01923, 0.009615, 0.9904, 0.009615, 0.9904, 0.9808, 1.0, 0.9808, 0.9808, 0.01923, 0.9808, 0.9808, 0.9808, 0.01923, 0.9808, 0.01923, 1.0, 0.9904, 0.9904, 0.9904, 0.9904, 1.0, 0.01923, 0.9992, 0.01923, 0.9992, 0.9808, 0.0007576, 0.9808, 0.0007576, 0.01923, 0.0, 0.01923, 0.0, 0.9808, 0.0, 0.01923, 0.0, 0.9808, 0.01923, 0.9808, 0.01923, 0.01923, 0.9808, 0.01923, 0.9808, 0.9808, 1.0, 0.9808, 1.0, 0.01923, 1.0, 0.9808, 1.0, 0.01923, 0.9992, 0.01923, 0.9992, 0.9808, 0.01923, 0.01923, 0.9808, 0.01923, 0.9808, 0.0, 0.009615, 0.009616, 0.009615, 0.009616, 0.0, 0.9808, 0.0007576, 0.9808, 0.0007576, 0.01923, 0.01923, 0.01923, 0.9808, 0.01923, 0.9904, 0.009615, 0.01923, 0.0, 1.0, 0.9808, 0.9904, 0.009615, 0.9992, 0.01923, 0.9992, 0.9808, 0.0, 0.0, 0.0, 0.0, 0.0, 0.0, 0.0, 0.0, 0.0, 0.0, 0.0, 0.0, 0.0, 0.0, 0.0, 0.0, 0.0, 0.0, 0.0, 0.0, 0.0, 0.0, 0.0, 0.0, 0.0, 0.0, 0.0, 0.0, 0.0, 0.0, 0.0, 0.0, 0.0, 0.0, 0.0, 0.0, 0.0, 0.0, 0.0, 0.0, 0.0, 0.0, 0.0, 0.0, 0.0, 0.0, 0.0, 0.0, 0.0, 0.0, 0.0, 0.0, 0.0, 0.0, 0.0, 0.0, 0.0, 0.0, 0.0, 0.0, 0.0, 0.0, 0.0, 0.0, 0.0, 0.0, 0.0, 0.0, 0.0, 0.0, 0.0, 0.0, 0.0, 0.0, 0.0, 0.0, 0.0, 0.0, 0.0, 0.0, 0.0, 0.0, 0.0, 0.0, 0.0, 0.0, 0.0, 0.0, 0.0, 0.0, 0.0, 0.0, 0.0, 0.0, 0.0, 0.0, 0.01471, 0.01471, 0.9853, 0.9853, 0.9851, 0.01462, 0.01471, 0.01471, 0.01494, 0.9854, 0.9853, 0.9853, 0.02083, 0.0003571, 0.02083, 0.9996, 0.9792, 0.9996, 0.0003571, 0.0125, 0.9996, 0.9875, 0.9996, 0.0125, 0.02083, 0.0003571, 0.9792, 0.9996, 0.9792, 0.0003571, 0.0003572, 0.0125, 0.9996, 0.9875, 0.9996, 0.0125, 0.0003572, 0.0125, 0.0003572, 0.9875, 0.9996, 0.9875, 0.02083, 0.0003571, 0.9792, 0.9996, 0.9792, 0.0003571, 0.02083, 0.0003571, 0.02083, 0.9996, 0.9792, 0.9996, 0.0003571, 0.0125, 0.0003571, 0.9875, 0.9996, 0.9875, 0.01471, 0.01471, 0.9853, 0.9853, 0.9851, 0.01462, 0.01471, 0.01471, 0.01494, 0.9854, 0.9853, 0.9853, 0.01471, 0.01471, 0.9853, 0.9853, 0.9851, 0.01462, 0.01471, 0.01471, 0.01494, 0.9854, 0.9853, 0.9853, 0.02083, 0.0003571, 0.02083, 0.9996, 0.9792, 0.9996, 0.0003572, 0.0125, 0.9996, 0.9875, 0.9996, 0.0125, 0.02083, 0.0003571, 0.9792, 0.9996, 0.9792, 0.0003571, 0.0003571, 0.0125, 0.9996, 0.9875, 0.9996, 0.0125, 0.0003571, 0.0125, 0.0003571, 0.9875, 0.9996, 0.9875, 0.02083, 0.0003571, 0.9792, 0.9996, 0.9792, 0.0003571, 0.02083, 0.0003571, 0.02083, 0.9996, 0.9792, 0.9996, 0.0003572, 0.0125, 0.0003571, 0.9875, 0.9996, 0.9875, 0.01471, 0.01471, 0.9853, 0.9853, 0.9851, 0.01462, 0.01471, 0.01471, 0.01494, 0.9854, 0.9853, 0.9853, 0.01667, 0.000463, 0.9833, 0.9995, 0.9833, 0.000463, 0.01667, 0.000463, 0.01667, 0.9995, 0.9833, 0.9995, 0.01667, 0.01667, 0.01667, 0.9833, 0.9833, 0.9833, 0.01667, 0.000463, 0.9833, 0.9995, 0.9833, 0.000463, 0.01667, 0.01667, 0.9833, 0.9833, 0.9833, 0.01667, 0.01667, 0.000463, 0.9833, 0.9995, 0.9833, 0.000463, 0.01667, 0.000463, 0.01667, 0.9995, 0.9833, 0.9995, 0.01667, 0.01667, 0.9833, 0.9833, 0.9833, 0.01667, 0.01667, 0.01667, 0.01667, 0.9833, 0.9833, 0.9833, 0.01667, 0.000463, 0.01667, 0.9995, 0.9833, 0.9995, 0.01667, 0.000463, 0.9833, 0.9995, 0.9833, 0.000463, 0.01667, 0.000463, 0.01667, 0.9995, 0.9833, 0.9995, 0.0007576, 0.01923, 0.9992, 0.9808, 0.9992, 0.01923, 0.0007576, 0.01923, 0.0007576, 0.9808, 0.9992, 0.9808, 0.0007576, 0.01923, 0.0007576, 0.9808, 0.9992, 0.9808, 0.01923, 0.01923, 0.9808, 0.9808, 0.9808, 0.01923, 0.0007576, 0.01923, 0.9992, 0.9808, 0.9992, 0.01923, 0.01923, 0.01923, 0.9808, 0.9808, 0.9808, 0.01923, 0.01923, 0.01923, 0.01923, 0.9808, 0.9808, 0.9808, 0.0007576, 0.01923, 0.9992, 0.9808, 0.9992, 0.01923, 0.0007576, 0.01923, 0.0007576, 0.9808, 0.9992, 0.9808, 0.01923, 0.01923, 0.01923, 0.9808, 0.9808, 0.9808, 0.0007576, 0.01923, 0.9992, 0.9808, 0.9992, 0.01923, 0.0007576, 0.01923, 0.0007576, 0.9808, 0.9992, 0.9808])
_uv = me_env_mooredboat3combined0_mooredboat3combined0.uv_layers.new(name='BakeUV')
_uv.uv.foreach_set('vector', [0.1748, 0.1674, 0.1748, 0.8337, 0.05339, 0.7769, 0.1748, 0.1674, 0.05339, 0.7769, 0.05339, 0.2239, 0.1322, 0.9935, 0.1324, 0.9937, 0.1322, 0.9938, 0.2703, 0.6852, 0.2704, 0.685, 0.2704, 0.6853, 0.2821, 0.006363, 0.2822, 0.006304, 0.2822, 0.006527, 0.2822, 0.006304, 0.2823, 0.006246, 0.2822, 0.006527, 0.4338, 0.006784, 0.4337, 0.006515, 0.4339, 0.006246, 0.4337, 0.006515, 0.4337, 0.006246, 0.4339, 0.006246, 0.02991, 0.9103, 0.02975, 0.9101, 0.02986, 0.91, 0.02975, 0.9101, 0.02971, 0.9098, 0.02986, 0.91, 0.5123, 0.673, 0.5123, 0.6734, 0.5121, 0.6732, 0.5214, 0.6001, 0.5213, 0.5999, 0.5216, 0.6003, 0.6873, 0.7974, 0.6871, 0.7975, 0.6871, 0.7973, 0.6871, 0.7975, 0.6868, 0.7975, 0.6871, 0.7973, 0.33, 0.81, 0.33, 0.8102, 0.3298, 0.8101, 0.3298, 0.81, 0.6535, 0.6614, 0.6536, 0.6617, 0.6534, 0.6616, 0.6534, 0.6614, 0.6407, 0.81, 0.6409, 0.81, 0.6409, 0.8101, 0.6407, 0.8102, 0.6669, 0.6614, 0.667, 0.6614, 0.667, 0.6616, 0.6668, 0.6617, 0.365, 0.006472, 0.3648, 0.006473, 0.3649, 0.006307, 0.365, 0.006268, 0.6277, 0.81, 0.6277, 0.8102, 0.6275, 0.8101, 0.6275, 0.81, 0.3521, 0.81, 0.3523, 0.81, 0.3523, 0.8101, 0.3521, 0.8102, 0.5496, 0.8085, 0.5496, 0.8088, 0.5494, 0.8087, 0.5494, 0.8085, 0.6535, 0.6391, 0.6534, 0.6391, 0.6534, 0.6389, 0.6536, 0.6389, 0.5628, 0.8086, 0.563, 0.8086, 0.563, 0.8088, 0.5629, 0.8088, 0.3865, 0.00645, 0.3865, 0.006246, 0.3867, 0.006284, 0.3867, 0.00645, 0.6669, 0.6391, 0.6668, 0.6389, 0.667, 0.6389, 0.667, 0.6391, 0.5496, 0.006442, 0.5494, 0.006446, 0.5494, 0.006284, 0.5496, 0.006246, 0.3521, 0.00645, 0.3521, 0.006246, 0.3523, 0.006284, 0.3523, 0.00645, 0.4733, 0.6733, 0.4733, 0.673, 0.4734, 0.6731, 0.4735, 0.6733, 0.46, 0.6733, 0.4598, 0.6733, 0.4599, 0.6731, 0.46, 0.673, 0.3865, 0.81, 0.3867, 0.81, 0.3867, 0.8101, 0.3865, 0.8102, 0.5628, 0.006476, 0.5629, 0.00628, 0.563, 0.006319, 0.563, 0.006482, 0.4733, 0.6956, 0.4735, 0.6956, 0.4734, 0.6958, 0.4733, 0.6958, 0.33, 0.00645, 0.3298, 0.00645, 0.3298, 0.006284, 0.33, 0.006246, 0.6407, 0.006448, 0.6407, 0.006246, 0.6408, 0.006282, 0.6409, 0.006448, 0.6277, 0.006448, 0.6275, 0.006448, 0.6275, 0.006282, 0.6277, 0.006246, 0.365, 0.81, 0.365, 0.8102, 0.3649, 0.8102, 0.3648, 0.81, 0.46, 0.6956, 0.46, 0.6958, 0.4599, 0.6958, 0.4598, 0.6956, 0.295, 0.81, 0.295, 0.8102, 0.2948, 0.8101, 0.2948, 0.81, 0.4338, 0.6956, 0.4339, 0.6958, 0.4337, 0.6958, 0.4337, 0.6956, 0.6148, 0.81, 0.615, 0.81, 0.615, 0.8101, 0.6148, 0.8102, 0.4472, 0.6956, 0.4473, 0.6956, 0.4473, 0.6958, 0.4471, 0.6958, 0.3994, 0.006472, 0.3992, 0.006473, 0.3993, 0.006307, 0.3995, 0.006268, 0.6018, 0.81, 0.6018, 0.8102, 0.6016, 0.8101, 0.6016, 0.81, 0.3171, 0.81, 0.3173, 0.81, 0.3172, 0.8101, 0.3171, 0.8102, 0.5757, 0.8085, 0.5757, 0.8088, 0.5755, 0.8087, 0.5755, 0.8085, 0.4338, 0.6733, 0.4337, 0.6733, 0.4337, 0.6731, 0.4339, 0.673, 0.5889, 0.8086, 0.5891, 0.8086, 0.5891, 0.8088, 0.589, 0.8088, 0.421, 0.00645, 0.4209, 0.006246, 0.4211, 0.006284, 0.4212, 0.00645, 0.4472, 0.6733, 0.4471, 0.673, 0.4473, 0.6731, 0.4473, 0.6733, 0.5757, 0.006442, 0.5755, 0.006446, 0.5755, 0.006284, 0.5757, 0.006246, 0.3171, 0.00645, 0.3171, 0.006246, 0.3172, 0.006284, 0.3173, 0.00645, 0.4995, 0.6733, 0.4995, 0.673, 0.4996, 0.6731, 0.4996, 0.6733, 0.4861, 0.6733, 0.486, 0.6733, 0.486, 0.6731, 0.4862, 0.673, 0.421, 0.81, 0.4212, 0.81, 0.4211, 0.8101, 0.4209, 0.8102, 0.5889, 0.006476, 0.589, 0.00628, 0.5891, 0.006319, 0.5891, 0.006482, 0.4995, 0.6956, 0.4996, 0.6956, 0.4996, 0.6958, 0.4995, 0.6958, 0.295, 0.00645, 0.2948, 0.00645, 0.2948, 0.006285, 0.295, 0.006246, 0.6148, 0.006448, 0.6148, 0.006246, 0.615, 0.006282, 0.615, 0.006448, 0.6018, 0.006448, 0.6016, 0.006448, 0.6016, 0.006282, 0.6018, 0.006246, 0.3994, 0.81, 0.3995, 0.8102, 0.3993, 0.8102, 0.3992, 0.81, 0.4861, 0.6956, 0.4862, 0.6958, 0.486, 0.6958, 0.486, 0.6956, 0.7293, 0.6187, 0.7295, 0.6187, 0.7295, 0.6189, 0.7293, 0.6189, 0.6536, 0.6262, 0.6536, 0.6264, 0.6534, 0.6263, 0.6534, 0.6262, 0.2039, 0.7019, 0.2041, 0.7019, 0.204, 0.702, 0.2039, 0.7021, 0.6702, 0.6262, 0.6704, 0.6262, 0.6704, 0.6263, 0.6702, 0.6264, 0.7422, 0.6026, 0.7422, 0.6028, 0.7421, 0.6027, 0.742, 0.6026, 0.1875, 0.7019, 0.1875, 0.7021, 0.1873, 0.702, 0.1873, 0.7019, 0.7293, 0.006434, 0.7293, 0.006246, 0.7295, 0.006289, 0.7295, 0.006447, 0.6702, 0.691, 0.6704, 0.691, 0.6704, 0.6912, 0.6702, 0.6912, 0.6536, 0.006449, 0.6534, 0.006449, 0.6534, 0.006283, 0.6536, 0.006246, 0.6702, 0.6743, 0.6702, 0.6741, 0.6704, 0.6742, 0.6704, 0.6743, 0.7422, 0.006464, 0.742, 0.006441, 0.7421, 0.006271, 0.7422, 0.006246, 0.6702, 0.006449, 0.6702, 0.006246, 0.6704, 0.006283, 0.6704, 0.006449, 0.6536, 0.691, 0.6536, 0.6912, 0.6534, 0.6912, 0.6534, 0.691, 0.7127, 0.006433, 0.7125, 0.006446, 0.7125, 0.006288, 0.7127, 0.006246, 0.6998, 0.006448, 0.6998, 0.006246, 0.6999, 0.006283, 0.7, 0.006449, 0.6831, 0.006448, 0.6829, 0.006449, 0.683, 0.006283, 0.6831, 0.006246, 0.7589, 0.006481, 0.7589, 0.006263, 0.7591, 0.006289, 0.7591, 0.006459, 0.6536, 0.6744, 0.6534, 0.6744, 0.6534, 0.6742, 0.6536, 0.6742, 0.6998, 0.6262, 0.7, 0.6262, 0.6999, 0.6263, 0.6998, 0.6264, 0.7127, 0.6187, 0.7127, 0.6189, 0.7125, 0.6189, 0.7125, 0.6187, 0.2039, 0.6852, 0.2039, 0.685, 0.204, 0.685, 0.2041, 0.6852, 0.1875, 0.6852, 0.1873, 0.6852, 0.1873, 0.685, 0.1875, 0.685, 0.7589, 0.6026, 0.7591, 0.6026, 0.7591, 0.6028, 0.7589, 0.6028, 0.6831, 0.6262, 0.6831, 0.6264, 0.683, 0.6263, 0.6829, 0.6262, 0.2168, 0.6996, 0.2168, 0.6998, 0.2166, 0.6997, 0.2166, 0.6996, 0.8508, 0.385, 0.851, 0.385, 0.851, 0.3851, 0.8508, 0.3852, 0.8637, 0.77, 0.8637, 0.7702, 0.8635, 0.7701, 0.8635, 0.77, 0.8508, 0.006449, 0.8508, 0.006246, 0.851, 0.006283, 0.851, 0.006449, 0.2438, 0.6852, 0.2436, 0.6852, 0.2437, 0.685, 0.2438, 0.685, 0.8637, 0.3979, 0.8635, 0.3978, 0.8635, 0.3977, 0.8637, 0.3976, 0.231, 0.6996, 0.2311, 0.6996, 0.2311, 0.6997, 0.2309, 0.6998, 0.8508, 0.776, 0.851, 0.776, 0.8509, 0.7762, 0.8508, 0.7762, 0.8364, 0.385, 0.8364, 0.3852, 0.8363, 0.3851, 0.8362, 0.385, 0.8508, 0.3978, 0.8508, 0.3976, 0.8509, 0.3977, 0.851, 0.3978, 0.2576, 0.6852, 0.2576, 0.685, 0.2578, 0.685, 0.2578, 0.6852, 0.8364, 0.006449, 0.8362, 0.006449, 0.8363, 0.006283, 0.8364, 0.006246, 0.8364, 0.776, 0.8364, 0.7762, 0.8363, 0.7762, 0.8362, 0.776, 0.231, 0.6852, 0.2309, 0.685, 0.2311, 0.685, 0.2311, 0.6852, 0.8092, 0.2659, 0.809, 0.2659, 0.809, 0.2658, 0.8092, 0.2657, 0.8092, 0.6444, 0.8092, 0.6446, 0.809, 0.6446, 0.809, 0.6444, 0.2576, 0.6996, 0.2578, 0.6996, 0.2578, 0.6997, 0.2576, 0.6998, 0.8364, 0.3979, 0.8362, 0.3979, 0.8363, 0.3977, 0.8364, 0.3977, 0.8235, 0.2659, 0.8235, 0.2657, 0.8237, 0.2658, 0.8237, 0.2659, 0.2168, 0.6852, 0.2166, 0.6852, 0.2166, 0.685, 0.2168, 0.685, 0.878, 0.77, 0.8782, 0.77, 0.8782, 0.7701, 0.878, 0.7702, 0.878, 0.3979, 0.878, 0.3976, 0.8782, 0.3977, 0.8782, 0.3978, 0.2438, 0.6996, 0.2438, 0.6998, 0.2437, 0.6997, 0.2436, 0.6996, 0.8235, 0.6444, 0.8237, 0.6444, 0.8237, 0.6446, 0.8235, 0.6446, 0.1322, 0.9935, 0.09006, 0.8326, 0.08997, 0.8325, 0.1324, 0.9937, 0.5342, 0.4719, 0.5341, 0.6951, 0.534, 0.6951, 0.534, 0.4718, 0.772, 0.4245, 0.7716, 0.266, 0.7718, 0.2659, 0.7719, 0.4248, 0.7719, 0.4248, 0.7718, 0.2659, 0.772, 0.2657, 0.7719, 0.4251, 0.5214, 0.6004, 0.4338, 0.6606, 0.4337, 0.6604, 0.5214, 0.6001, 0.5214, 0.6001, 0.4337, 0.6604, 0.4337, 0.6601, 0.5213, 0.5999, 0.33, 0.81, 0.3521, 0.81, 0.3521, 0.8102, 0.33, 0.8102, 0.6534, 0.6614, 0.6534, 0.6391, 0.6535, 0.6391, 0.6535, 0.6614, 0.5496, 0.8085, 0.5628, 0.8086, 0.5629, 0.8088, 0.5496, 0.8088, 0.6536, 0.6389, 0.6668, 0.6389, 0.6669, 0.6391, 0.6535, 0.6391, 0.6535, 0.6614, 0.6669, 0.6614, 0.6668, 0.6617, 0.6536, 0.6617, 0.6407, 0.8102, 0.6277, 0.8102, 0.6277, 0.81, 0.6407, 0.81, 0.6669, 0.6614, 0.6669, 0.6391, 0.667, 0.6391, 0.667, 0.6614, 0.365, 0.006268, 0.3865, 0.006246, 0.3865, 0.00645, 0.365, 0.006472, 0.4733, 0.6733, 0.46, 0.6733, 0.46, 0.673, 0.4733, 0.673, 0.5496, 0.006246, 0.5629, 0.00628, 0.5628, 0.006476, 0.5496, 0.006442, 0.6407, 0.006448, 0.6277, 0.006448, 0.6277, 0.006246, 0.6407, 0.006246, 0.4733, 0.6958, 0.46, 0.6958, 0.46, 0.6956, 0.4733, 0.6956, 0.295, 0.81, 0.3171, 0.81, 0.3171, 0.8102, 0.295, 0.8102, 0.4337, 0.6956, 0.4337, 0.6733, 0.4338, 0.6733, 0.4338, 0.6956, 0.5757, 0.8085, 0.5889, 0.8086, 0.589, 0.8088, 0.5757, 0.8088, 0.4339, 0.673, 0.4471, 0.673, 0.4472, 0.6733, 0.4338, 0.6733, 0.4338, 0.6956, 0.4472, 0.6956, 0.4471, 0.6958, 0.4339, 0.6958, 0.6148, 0.8102, 0.6018, 0.8102, 0.6018, 0.81, 0.6148, 0.81, 0.4472, 0.6956, 0.4472, 0.6733, 0.4473, 0.6733, 0.4473, 0.6956, 0.3995, 0.006268, 0.4209, 0.006246, 0.421, 0.00645, 0.3994, 0.006472, 0.4995, 0.6733, 0.4861, 0.6733, 0.4862, 0.673, 0.4995, 0.673, 0.5757, 0.006246, 0.589, 0.00628, 0.5889, 0.006476, 0.5757, 0.006442, 0.6148, 0.006448, 0.6018, 0.006448, 0.6018, 0.006246, 0.6148, 0.006246, 0.4995, 0.6958, 0.4862, 0.6958, 0.4861, 0.6956, 0.4995, 0.6956, 0.7293, 0.6187, 0.7293, 0.006434, 0.7295, 0.006447, 0.7295, 0.6187, 0.6534, 0.6262, 0.6534, 0.006449, 0.6536, 0.006449, 0.6536, 0.6262, 0.6702, 0.691, 0.6702, 0.6743, 0.6704, 0.6743, 0.6704, 0.691, 0.6536, 0.006246, 0.6702, 0.006246, 0.6702, 0.006449, 0.6536, 0.006449, 0.6536, 0.6262, 0.6702, 0.6262, 0.6702, 0.6264, 0.6536, 0.6264, 0.2039, 0.7021, 0.1875, 0.7021, 0.1875, 0.7019, 0.2039, 0.7019, 0.6702, 0.6262, 0.6702, 0.006449, 0.6704, 0.006449, 0.6704, 0.6262, 0.742, 0.6026, 0.742, 0.006441, 0.7422, 0.006464, 0.7422, 0.6026, 0.6998, 0.006448, 0.6831, 0.006448, 0.6831, 0.006246, 0.6998, 0.006246, 0.6534, 0.691, 0.6534, 0.6744, 0.6536, 0.6744, 0.6536, 0.691, 0.2039, 0.6852, 0.1875, 0.6852, 0.1875, 0.685, 0.2039, 0.685, 0.6998, 0.6264, 0.6831, 0.6264, 0.6831, 0.6262, 0.6998, 0.6262, 0.2168, 0.6996, 0.231, 0.6996, 0.2309, 0.6998, 0.2168, 0.6998, 0.8508, 0.3852, 0.8364, 0.3852, 0.8364, 0.385, 0.8508, 0.385, 0.8508, 0.776, 0.8508, 0.3978, 0.851, 0.3978, 0.851, 0.776, 0.8362, 0.385, 0.8362, 0.006449, 0.8364, 0.006449, 0.8364, 0.385, 0.8508, 0.385, 0.8508, 0.006449, 0.851, 0.006449, 0.851, 0.385, 0.8635, 0.77, 0.8635, 0.3978, 0.8637, 0.3979, 0.8637, 0.77, 0.8508, 0.006449, 0.8364, 0.006449, 0.8364, 0.006246, 0.8508, 0.006246, 0.2438, 0.685, 0.2576, 0.685, 0.2576, 0.6852, 0.2438, 0.6852, 0.8092, 0.2659, 0.8092, 0.6444, 0.809, 0.6444, 0.809, 0.2659, 0.8362, 0.776, 0.8362, 0.3979, 0.8364, 0.3979, 0.8364, 0.776, 0.878, 0.77, 0.878, 0.3979, 0.8782, 0.3978, 0.8782, 0.77, 0.8237, 0.2659, 0.8237, 0.6444, 0.8235, 0.6444, 0.8235, 0.2659, 0.5496, 0.006442, 0.5496, 0.8085, 0.5494, 0.8085, 0.5494, 0.006446, 0.3523, 0.00645, 0.3523, 0.81, 0.3521, 0.81, 0.3521, 0.00645, 0.3865, 0.81, 0.3865, 0.00645, 0.3867, 0.00645, 0.3867, 0.81, 0.563, 0.006482, 0.563, 0.8086, 0.5628, 0.8086, 0.5628, 0.006476, 0.4733, 0.6956, 0.4733, 0.6733, 0.4735, 0.6733, 0.4735, 0.6956, 0.33, 0.006246, 0.3521, 0.006246, 0.3521, 0.00645, 0.33, 0.00645, 0.365, 0.81, 0.3865, 0.81, 0.3865, 0.8102, 0.365, 0.8102, 0.4598, 0.6956, 0.4598, 0.6733, 0.46, 0.6733, 0.46, 0.6956, 0.33, 0.00645, 0.33, 0.81, 0.3298, 0.81, 0.3298, 0.00645, 0.6409, 0.006448, 0.6409, 0.81, 0.6407, 0.81, 0.6407, 0.006448, 0.365, 0.006472, 0.365, 0.81, 0.3648, 0.81, 0.3648, 0.006473, 0.6275, 0.81, 0.6275, 0.006448, 0.6277, 0.006448, 0.6277, 0.81, 0.5757, 0.006442, 0.5757, 0.8085, 0.5755, 0.8085, 0.5755, 0.006446, 0.3173, 0.00645, 0.3173, 0.81, 0.3171, 0.81, 0.3171, 0.00645, 0.421, 0.81, 0.421, 0.00645, 0.4212, 0.00645, 0.4212, 0.81, 0.5891, 0.006482, 0.5891, 0.8086, 0.5889, 0.8086, 0.5889, 0.006476, 0.4995, 0.6956, 0.4995, 0.6733, 0.4996, 0.6733, 0.4996, 0.6956, 0.295, 0.006246, 0.3171, 0.006246, 0.3171, 0.00645, 0.295, 0.00645, 0.3994, 0.81, 0.421, 0.81, 0.4209, 0.8102, 0.3995, 0.8102, 0.486, 0.6956, 0.486, 0.6733, 0.4861, 0.6733, 0.4861, 0.6956, 0.295, 0.00645, 0.295, 0.81, 0.2948, 0.81, 0.2948, 0.00645, 0.615, 0.006448, 0.615, 0.81, 0.6148, 0.81, 0.6148, 0.006448, 0.3994, 0.006472, 0.3994, 0.81, 0.3992, 0.81, 0.3992, 0.006473, 0.6016, 0.81, 0.6016, 0.006448, 0.6018, 0.006448, 0.6018, 0.81, 0.6536, 0.691, 0.6702, 0.691, 0.6702, 0.6912, 0.6536, 0.6912, 0.7127, 0.006246, 0.7293, 0.006246, 0.7293, 0.006434, 0.7127, 0.006433, 0.7589, 0.006481, 0.7422, 0.006464, 0.7422, 0.006246, 0.7589, 0.006263, 0.6536, 0.6742, 0.6702, 0.6741, 0.6702, 0.6743, 0.6536, 0.6744, 0.6998, 0.6262, 0.6998, 0.006448, 0.7, 0.006449, 0.7, 0.6262, 0.7125, 0.6187, 0.7125, 0.006446, 0.7127, 0.006433, 0.7127, 0.6187, 0.7589, 0.6026, 0.7589, 0.006481, 0.7591, 0.006459, 0.7591, 0.6026, 0.6829, 0.6262, 0.6829, 0.006449, 0.6831, 0.006448, 0.6831, 0.6262, 0.7127, 0.6187, 0.7293, 0.6187, 0.7293, 0.6189, 0.7127, 0.6189, 0.2041, 0.6852, 0.2041, 0.7019, 0.2039, 0.7019, 0.2039, 0.6852, 0.7422, 0.6026, 0.7589, 0.6026, 0.7589, 0.6028, 0.7422, 0.6028, 0.1873, 0.7019, 0.1873, 0.6852, 0.1875, 0.6852, 0.1875, 0.7019, 0.8364, 0.776, 0.8508, 0.776, 0.8508, 0.7762, 0.8364, 0.7762, 0.2311, 0.6852, 0.2311, 0.6996, 0.231, 0.6996, 0.231, 0.6852, 0.2576, 0.6996, 0.2576, 0.6852, 0.2578, 0.6852, 0.2578, 0.6996, 0.8364, 0.3977, 0.8508, 0.3976, 0.8508, 0.3978, 0.8364, 0.3979, 0.8235, 0.2659, 0.8092, 0.2659, 0.8092, 0.2657, 0.8235, 0.2657, 0.2168, 0.685, 0.2309, 0.685, 0.231, 0.6852, 0.2168, 0.6852, 0.2438, 0.6996, 0.2576, 0.6996, 0.2576, 0.6998, 0.2438, 0.6998, 0.8235, 0.6446, 0.8092, 0.6446, 0.8092, 0.6444, 0.8235, 0.6444, 0.2168, 0.6852, 0.2168, 0.6996, 0.2166, 0.6996, 0.2166, 0.6852, 0.878, 0.7702, 0.8637, 0.7702, 0.8637, 0.77, 0.878, 0.77, 0.2438, 0.6852, 0.2438, 0.6996, 0.2436, 0.6996, 0.2436, 0.6852, 0.8637, 0.3976, 0.878, 0.3976, 0.878, 0.3979, 0.8637, 0.3979, 0.02991, 0.9103, 0.006246, 0.7768, 0.1322, 0.9935, 0.1322, 0.9938, 0.1748, 0.8337, 0.1325, 0.9937, 0.1322, 0.9938, 0.02991, 0.9103, 0.02986, 0.91, 0.8236, 0.006246, 0.8237, 0.006496, 0.8237, 0.2532, 0.7716, 0.13, 0.4338, 0.006784, 0.4339, 0.006246, 0.5369, 0.006246, 0.4974, 0.2238, 0.5293, 0.2363, 0.5293, 0.4593, 0.4337, 0.4539, 0.4337, 0.4534, 0.2821, 0.006363, 0.2822, 0.006527, 0.1873, 0.6159, 0.1873, 0.06289, 0.1875, 0.06277, 0.2822, 0.006527, 0.2823, 0.006246, 0.2823, 0.6725, 0.1873, 0.6159, 0.1748, 0.8337, 0.02986, 0.91, 0.02971, 0.9098, 0.05339, 0.7769, 0.1323, 0.006498, 0.05339, 0.2239, 0.02971, 0.0904, 0.1323, 0.006498, 0.1325, 0.006246, 0.1748, 0.1674, 0.05339, 0.2239, 0.4337, 0.4718, 0.5213, 0.5999, 0.4337, 0.6601, 0.7715, 0.6389, 0.6873, 0.7974, 0.6871, 0.7973, 0.6829, 0.6389, 0.6535, 0.6614, 0.6669, 0.6391, 0.6669, 0.6614, 0.6535, 0.6614, 0.6535, 0.6391, 0.6669, 0.6391, 0.6407, 0.006448, 0.6407, 0.81, 0.6277, 0.81, 0.33, 0.00645, 0.3521, 0.81, 0.33, 0.81, 0.6407, 0.006448, 0.6277, 0.81, 0.6277, 0.006448, 0.365, 0.006472, 0.3865, 0.81, 0.365, 0.81, 0.365, 0.006472, 0.3865, 0.00645, 0.3865, 0.81, 0.5496, 0.8085, 0.5628, 0.006476, 0.5628, 0.8086, 0.5496, 0.8085, 0.5496, 0.006442, 0.5628, 0.006476, 0.33, 0.00645, 0.3521, 0.00645, 0.3521, 0.81, 0.4733, 0.6733, 0.46, 0.6956, 0.46, 0.6733, 0.4733, 0.6733, 0.4733, 0.6956, 0.46, 0.6956, 0.4338, 0.6956, 0.4472, 0.6733, 0.4472, 0.6956, 0.4338, 0.6956, 0.4338, 0.6733, 0.4472, 0.6733, 0.6148, 0.006448, 0.6148, 0.81, 0.6018, 0.81, 0.295, 0.00645, 0.3171, 0.81, 0.295, 0.81, 0.6148, 0.006448, 0.6018, 0.81, 0.6018, 0.006448, 0.3994, 0.006472, 0.421, 0.81, 0.3994, 0.81, 0.3994, 0.006472, 0.421, 0.00645, 0.421, 0.81, 0.5757, 0.8085, 0.5889, 0.006476, 0.5889, 0.8086, 0.5757, 0.8085, 0.5757, 0.006442, 0.5889, 0.006476, 0.295, 0.00645, 0.3171, 0.00645, 0.3171, 0.81, 0.4995, 0.6733, 0.4861, 0.6956, 0.4861, 0.6733, 0.4995, 0.6733, 0.4995, 0.6956, 0.4861, 0.6956, 0.6536, 0.6262, 0.6702, 0.006449, 0.6702, 0.6262, 0.6536, 0.6262, 0.6536, 0.006449, 0.6702, 0.006449, 0.2039, 0.6852, 0.2039, 0.7019, 0.1875, 0.7019, 0.7127, 0.6187, 0.7293, 0.006434, 0.7293, 0.6187, 0.2039, 0.6852, 0.1875, 0.7019, 0.1875, 0.6852, 0.7422, 0.6026, 0.7589, 0.006481, 0.7589, 0.6026, 0.7422, 0.6026, 0.7422, 0.006464, 0.7589, 0.006481, 0.6702, 0.691, 0.6536, 0.6744, 0.6702, 0.6743, 0.6702, 0.691, 0.6536, 0.691, 0.6536, 0.6744, 0.7127, 0.6187, 0.7127, 0.006433, 0.7293, 0.006434, 0.6998, 0.006448, 0.6831, 0.6262, 0.6831, 0.006448, 0.6998, 0.006448, 0.6998, 0.6262, 0.6831, 0.6262, 0.8508, 0.385, 0.8364, 0.006449, 0.8508, 0.006449, 0.8508, 0.385, 0.8364, 0.385, 0.8364, 0.006449, 0.878, 0.77, 0.8637, 0.77, 0.8637, 0.3979, 0.2168, 0.6852, 0.231, 0.6996, 0.2168, 0.6996, 0.878, 0.77, 0.8637, 0.3979, 0.878, 0.3979, 0.2438, 0.6852, 0.2576, 0.6996, 0.2438, 0.6996, 0.2438, 0.6852, 0.2576, 0.6852, 0.2576, 0.6996, 0.8508, 0.776, 0.8364, 0.3979, 0.8508, 0.3978, 0.8508, 0.776, 0.8364, 0.776, 0.8364, 0.3979, 0.2168, 0.6852, 0.231, 0.6852, 0.231, 0.6996, 0.8092, 0.2659, 0.8235, 0.6444, 0.8092, 0.6444, 0.8092, 0.2659, 0.8235, 0.2659, 0.8235, 0.6444])
_uv.active_render = True
me_env_mooredboat3combined0_mooredboat3combined0.materials.append(mat_env_mooredboat3combined0_mooredboat3combined0_surface0)
me_env_mooredboat3combined0_mooredboat3combined0.update()
me_env_mooredboat3combined0_mooredboat3combined0_001 = bpy.data.meshes.new('Env_MooredBoat3Combined0_MooredBoat3Combined0.001')
me_env_mooredboat3combined0_mooredboat3combined0_001.from_pydata([(-2.527, 3.479, 0.65), (-2.797, 1.553, 0.65), (-2.026, 1.503, -0.28), (-2.098, 2.887, -0.28), (-2.797, 1.553, 0.65), (0.6124, -3.14, 0.65), (0.8032, -2.392, -0.28), (-2.026, 1.503, -0.28), (0.6124, -3.14, 0.65), (2.527, -3.479, 0.65), (2.098, -2.887, -0.28), (0.8032, -2.392, -0.28), (2.527, -3.479, 0.65), (2.797, -1.553, 0.65), (2.026, -1.503, -0.28), (2.098, -2.887, -0.28), (2.797, -1.553, 0.65), (-0.6124, 3.14, 0.65), (-0.8032, 2.392, -0.28), (2.026, -1.503, -0.28), (-0.6124, 3.14, 0.65), (-2.527, 3.479, 0.65), (-2.098, 2.887, -0.28), (-0.8032, 2.392, -0.28), (1.078, -3.543, 0.73), (0.9813, -3.613, 0.73), (1.078, -3.543, 0.93), (0.9813, -3.613, 0.93), (-3.036, 2.12, 0.93), (-3.133, 2.05, 0.93), (-3.036, 2.12, 0.73), (-3.133, 2.05, 0.73), (1.078, -3.543, 0.93), (0.9813, -3.613, 0.93), (-3.036, 2.12, 0.93), (-3.133, 2.05, 0.93), (-3.036, 2.12, 0.73), (1.078, -3.543, 0.73), (0.9813, -3.613, 0.73), (-3.133, 2.05, 0.73), (0.9813, -3.613, 0.73), (0.9813, -3.613, 0.93), (-3.133, 2.05, 0.93), (-3.133, 2.05, 0.73), (-3.036, 2.12, 0.73), (-3.036, 2.12, 0.93), (1.078, -3.543, 0.93), (1.078, -3.543, 0.73), (3.133, -2.05, 0.73), (3.036, -2.12, 0.73), (3.133, -2.05, 0.93), (3.036, -2.12, 0.93), (-0.9813, 3.613, 0.93), (-1.078, 3.543, 0.93), (-0.9813, 3.613, 0.73), (-1.078, 3.543, 0.73), (3.133, -2.05, 0.93), (3.036, -2.12, 0.93), (-0.9813, 3.613, 0.93), (-1.078, 3.543, 0.93), (-0.9813, 3.613, 0.73), (3.133, -2.05, 0.73), (3.036, -2.12, 0.73), (-1.078, 3.543, 0.73), (3.036, -2.12, 0.73), (3.036, -2.12, 0.93), (-1.078, 3.543, 0.93), (-1.078, 3.543, 0.73), (-0.9813, 3.613, 0.73), (-0.9813, 3.613, 0.93), (3.133, -2.05, 0.93), (3.133, -2.05, 0.73), (0.3987, -0.4211, 0.3), (0.2773, -0.5093, 0.3), (0.3987, -0.4211, 5.7), (0.2773, -0.5093, 5.7), (0.3105, -0.2997, 5.7), (0.1891, -0.3879, 5.7), (0.3105, -0.2997, 0.3), (0.1891, -0.3879, 0.3), (0.3987, -0.4211, 5.7), (0.2773, -0.5093, 5.7), (0.3105, -0.2997, 5.7), (0.1891, -0.3879, 5.7), (0.3105, -0.2997, 0.3), (0.3987, -0.4211, 0.3), (0.2773, -0.5093, 0.3), (0.1891, -0.3879, 0.3), (0.2773, -0.5093, 0.3), (0.2773, -0.5093, 5.7), (0.1891, -0.3879, 5.7), (0.1891, -0.3879, 0.3), (0.3105, -0.2997, 0.3), (0.3105, -0.2997, 5.7), (0.3987, -0.4211, 5.7), (0.3987, -0.4211, 0.3), (1.667, 0.5128, 4.335), (-1.003, -1.427, 4.335), (1.667, 0.5128, 4.465), (-1.003, -1.427, 4.465), (1.591, 0.6179, 4.465), (-1.079, -1.322, 4.465), (1.591, 0.6179, 4.335), (-1.079, -1.322, 4.335), (1.667, 0.5128, 4.465), (-1.003, -1.427, 4.465), (1.591, 0.6179, 4.465), (-1.079, -1.322, 4.465), (1.591, 0.6179, 4.335), (1.667, 0.5128, 4.335), (-1.003, -1.427, 4.335), (-1.079, -1.322, 4.335), (-1.003, -1.427, 4.335), (-1.003, -1.427, 4.465), (-1.079, -1.322, 4.465), (-1.079, -1.322, 4.335), (1.591, 0.6179, 4.335), (1.591, 0.6179, 4.465), (1.667, 0.5128, 4.465), (1.667, 0.5128, 4.335)], [], [(0, 1, 2), (0, 2, 3), (2, 1, 0), (3, 2, 0), (4, 5, 6), (4, 6, 7), (6, 5, 4), (7, 6, 4), (8, 9, 10), (8, 10, 11), (10, 9, 8), (11, 10, 8), (12, 13, 14), (12, 14, 15), (14, 13, 12), (15, 14, 12), (16, 17, 18), (16, 18, 19), (18, 17, 16), (19, 18, 16), (20, 21, 22), (20, 22, 23), (22, 21, 20), (23, 22, 20), (24, 26, 27), (24, 27, 25), (32, 28, 29), (32, 29, 33), (34, 30, 31), (34, 31, 35), (36, 37, 38), (36, 38, 39), (40, 41, 42), (40, 42, 43), (44, 45, 46), (44, 46, 47), (48, 50, 51), (48, 51, 49), (56, 52, 53), (56, 53, 57), (58, 54, 55), (58, 55, 59), (60, 61, 62), (60, 62, 63), (64, 65, 66), (64, 66, 67), (68, 69, 70), (68, 70, 71), (72, 74, 75), (72, 75, 73), (80, 76, 77), (80, 77, 81), (82, 78, 79), (82, 79, 83), (84, 85, 86), (84, 86, 87), (88, 89, 90), (88, 90, 91), (92, 93, 94), (92, 94, 95), (96, 98, 99), (96, 99, 97), (104, 100, 101), (104, 101, 105), (106, 102, 103), (106, 103, 107), (108, 109, 110), (108, 110, 111), (112, 113, 114), (112, 114, 115), (116, 117, 118), (116, 118, 119)])
_uv = me_env_mooredboat3combined0_mooredboat3combined0_001.uv_layers.new(name='SourceUV')
_uv.uv.foreach_set('vector', [0.0, 0.0, 0.0, 0.0, 0.0, 0.0, 0.0, 0.0, 0.0, 0.0, 0.0, 0.0, 0.0, 0.0, 0.0, 0.0, 0.0, 0.0, 0.0, 0.0, 0.0, 0.0, 0.0, 0.0, 0.0, 0.0, 0.0, 0.0, 0.0, 0.0, 0.0, 0.0, 0.0, 0.0, 0.0, 0.0, 0.0, 0.0, 0.0, 0.0, 0.0, 0.0, 0.0, 0.0, 0.0, 0.0, 0.0, 0.0, 0.0, 0.0, 0.0, 0.0, 0.0, 0.0, 0.0, 0.0, 0.0, 0.0, 0.0, 0.0, 0.0, 0.0, 0.0, 0.0, 0.0, 0.0, 0.0, 0.0, 0.0, 0.0, 0.0, 0.0, 0.0, 0.0, 0.0, 0.0, 0.0, 0.0, 0.0, 0.0, 0.0, 0.0, 0.0, 0.0, 0.0, 0.0, 0.0, 0.0, 0.0, 0.0, 0.0, 0.0, 0.0, 0.0, 0.0, 0.0, 0.0, 0.0, 0.0, 0.0, 0.0, 0.0, 0.0, 0.0, 0.0, 0.0, 0.0, 0.0, 0.0, 0.0, 0.0, 0.0, 0.0, 0.0, 0.0, 0.0, 0.0, 0.0, 0.0, 0.0, 0.0, 0.0, 0.0, 0.0, 0.0, 0.0, 0.0, 0.0, 0.0, 0.0, 0.0, 0.0, 0.0, 0.0, 0.0, 0.0, 0.0, 0.0, 0.0, 0.0, 0.0, 0.0, 0.0, 0.0, 0.0, 0.0, 0.0, 1.0, 1.0, 1.0, 0.0, 0.0, 1.0, 1.0, 1.0, 0.0, 0.0, 0.0, 0.0, 1.0, 1.0, 1.0, 0.0, 0.0, 1.0, 1.0, 1.0, 0.0, 0.0, 0.0, 0.0, 1.0, 1.0, 1.0, 0.0, 0.0, 1.0, 1.0, 1.0, 0.0, 0.0, 0.0, 0.0, 1.0, 1.0, 1.0, 0.0, 0.0, 1.0, 1.0, 1.0, 0.0, 0.0, 0.0, 0.0, 1.0, 1.0, 1.0, 0.0, 0.0, 1.0, 1.0, 1.0, 0.0, 0.0, 0.0, 0.0, 1.0, 1.0, 1.0, 0.0, 0.0, 1.0, 1.0, 1.0, 0.0, 0.0, 0.0, 0.0, 1.0, 1.0, 1.0, 0.0, 0.0, 1.0, 1.0, 1.0, 0.0, 0.0, 0.0, 0.0, 1.0, 1.0, 1.0, 0.0, 0.0, 1.0, 1.0, 1.0, 0.0, 0.0, 0.0, 0.0, 1.0, 1.0, 1.0, 0.0, 0.0, 1.0, 1.0, 1.0, 0.0, 0.0, 0.0, 0.0, 1.0, 1.0, 1.0, 0.0, 0.0, 1.0, 1.0, 1.0, 0.0, 0.0, 0.0, 0.0, 1.0, 1.0, 1.0, 0.0, 0.0, 1.0, 1.0, 1.0, 0.0, 0.0, 0.0, 0.0, 1.0, 1.0, 1.0, 0.0, 0.0, 1.0, 1.0, 1.0, 0.0, 0.0, 0.0, 0.0, 1.0, 1.0, 1.0, 0.0, 0.0, 1.0, 1.0, 1.0, 0.0, 0.0, 0.0, 0.0, 1.0, 1.0, 1.0, 0.0, 0.0, 1.0, 1.0, 1.0, 0.0, 0.0, 0.0, 0.0, 1.0, 1.0, 1.0, 0.0, 0.0, 1.0, 1.0, 1.0, 0.0, 0.0, 0.0, 0.0, 1.0, 1.0, 1.0, 0.0, 0.0, 1.0, 1.0, 1.0, 0.0, 0.0, 0.0, 0.0, 1.0, 1.0, 1.0, 0.0, 0.0, 1.0, 1.0, 1.0, 0.0, 0.0, 0.0, 0.0, 1.0, 1.0, 1.0, 0.0, 0.0, 1.0, 1.0, 1.0, 0.0, 0.0, 0.0, 0.0, 1.0, 1.0, 1.0, 0.0, 0.0, 1.0, 1.0, 1.0, 0.0, 0.0, 0.0, 0.0, 1.0, 1.0, 1.0, 0.0, 0.0, 1.0, 1.0, 1.0, 0.0, 0.0, 0.0, 0.0, 1.0, 1.0, 1.0, 0.0, 0.0, 1.0, 1.0, 1.0, 0.0, 0.0, 0.0, 0.0, 1.0, 1.0, 1.0, 0.0, 0.0, 1.0, 1.0, 1.0, 0.0, 0.0, 0.0, 0.0, 1.0, 1.0, 1.0, 0.0, 0.0, 1.0, 1.0, 1.0, 0.0, 0.0, 0.0, 0.0, 1.0, 1.0, 1.0, 0.0, 0.0, 1.0, 1.0, 1.0, 0.0])
me_env_mooredboat3combined0_mooredboat3combined0_001.materials.append(mat_env_mooredboat3combined0_mooredboat3combined0_surface0)
me_env_mooredboat3combined0_mooredboat3combined0_001.update()

# ---- objects
ob_env_mooredboat3combined0_mooredboat3combined0 = bpy.data.objects.new('Env_MooredBoat3Combined0_MooredBoat3Combined0', me_env_mooredboat3combined0_mooredboat3combined0)
ob_env_mooredboat3combined0_mooredboat3combined0_original = bpy.data.objects.new('Env_MooredBoat3Combined0_MooredBoat3Combined0_Original', me_env_mooredboat3combined0_mooredboat3combined0_001)
ob_080 = bpy.data.objects.new('카메라.080', cam_080)
ob_160 = bpy.data.objects.new('영역.160', light_160)
ob_161 = bpy.data.objects.new('영역.161', light_161)

# ---- transforms, parenting, visibility, modifiers, constraints
ob_env_mooredboat3combined0_mooredboat3combined0.location = (0.0, 0.0, 0.0)
ob_env_mooredboat3combined0_mooredboat3combined0_original.location = (0.0, 0.0, 0.0)
ob_env_mooredboat3combined0_mooredboat3combined0_original.hide_render = True
ob_080.location = (5.781, 10.84, 7.769)
ob_080.rotation_euler = (1.18, -1.609e-08, 2.652)
ob_160.location = (7.227, 14.45, 17.16)
ob_160.rotation_euler = (0.8411, -4.847e-08, 2.678)
ob_161.location = (-7.227, 2.358e-07, 9.937)
ob_161.rotation_euler = (0.7854, -0.0, -1.571)

# ---- collection membership
scene.collection.objects.link(ob_env_mooredboat3combined0_mooredboat3combined0)
scene.collection.objects.link(ob_env_mooredboat3combined0_mooredboat3combined0_original)
scene.collection.objects.link(ob_080)
scene.collection.objects.link(ob_160)
scene.collection.objects.link(ob_161)

# ---- scene / render settings (as saved in the file)
scene.camera = ob_080
scene.frame_start = 1; scene.frame_end = 250; scene.frame_set(1)
scene.render.engine = 'CYCLES'
scene.render.image_settings.exr_codec = 'NONE'
scene.render.resolution_x = 900
scene.render.resolution_y = 700
scene.render.use_bake_clear = False
scene.render.bake_margin = 0
scene.render.bake_bias = 0.0
scene.render.bake_samples = 0
scene.render.simplify_subdivision_render = 0
scene.render.simplify_child_particles_render = 0.0
scene.render.compositor_device = 'GPU'
scene.cycles.samples = 8
scene.eevee.use_volume_custom_range = False
scene.eevee.gtao_distance = 0.0
scene.eevee.use_fast_gi = False
scene.eevee.fast_gi_thickness_near = 0.1
scene.eevee.fast_gi_thickness_far = 0.0
scene.eevee.ray_tracing_options.screen_trace_thickness = 0.1
bpy.context.view_layer.update()
